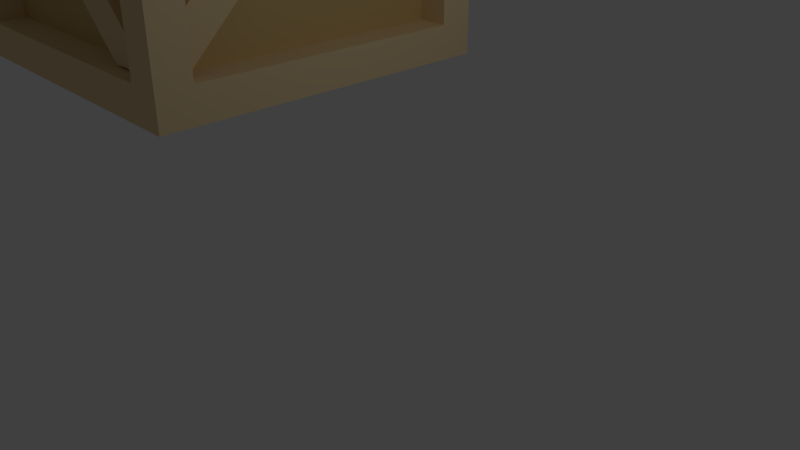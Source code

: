 # Source: caravan_goodscart_crates.blend  (saved by Blender 2.79.0; exported with 4.5.12 LTS)
import bpy
from mathutils import Matrix  # noqa: F401  (used for matrix-valued properties, if any)

bpy.ops.wm.read_factory_settings(use_empty=True)
scene = bpy.context.scene
scene.name = 'Scene'

# ---- collections
col_collection_1 = bpy.data.collections.new('Collection 1'); scene.collection.children.link(col_collection_1)

# ---- materials (node trees are filled in below, after node groups)
mat_woodish_light = bpy.data.materials.new('woodish_light')
mat_woodish_light.alpha_threshold = 0.0
mat_woodish_light.use_transparent_shadow = False
mat_woodish_light.diffuse_color = (0.8039, 0.6275, 0.3608, 1.0)
mat_woodish_light.specular_color = (0.0, 0.0, 0.0)
mat_woodish_light.roughness = 0.5
mat_woodish_004 = bpy.data.materials.new('woodish.004')
mat_woodish_004.alpha_threshold = 0.0
mat_woodish_004.use_transparent_shadow = False
mat_woodish_004.diffuse_color = (0.651, 0.4706, 0.2, 1.0)
mat_woodish_004.specular_color = (0.0, 0.0, 0.0)
mat_woodish_004.roughness = 0.5

# ---- material node trees

# ---- world
world_world = bpy.data.worlds.new('World'); scene.world = world_world
world_world.color = (0.05088, 0.05088, 0.05088)
world_world.use_sun_shadow = False
world_world.sun_shadow_jitter_overblur = 0.0
world_world.cycles.sampling_method = 'MANUAL'

# ---- cameras
cam_camera = bpy.data.cameras.new('Camera')
cam_camera.clip_end = 100.0
cam_camera.lens = 35.0
cam_camera.sensor_width = 32.0
cam_camera.sensor_height = 18.0
cam_camera.ortho_scale = 7.314
cam_camera.dof.focus_distance = 0.0
cam_camera.dof.aperture_fstop = 128.0

# ---- lights
light_lamp = bpy.data.lights.new('Lamp', 'POINT')
light_lamp.transmission_factor = 0.0
light_lamp.cutoff_distance = 30.0
light_lamp.energy = 100.0
light_lamp.shadow_buffer_clip_start = 1.001
light_lamp.shadow_soft_size = 0.1
light_lamp.shadow_maximum_resolution = 0.006
light_lamp.use_absolute_resolution = True

# ---- meshes
me_woodish_li = bpy.data.meshes.new('woodish_li')
me_woodish_li.from_pydata([(-10.58, -1.9, 2.705), (-10.58, -6.4, 2.705), (-10.58, -6.4, -1.795), (-10.58, -1.9, -1.795), (-6.083, -1.9, 2.705), (-6.083, -6.4, 2.705), (-6.083, -6.4, -1.795), (-6.083, -1.9, -1.795), (-10.58, -2.35, 2.255), (-10.58, -5.95, 2.255), (-10.58, -5.95, -1.345), (-10.58, -2.35, -1.345), (-10.13, -2.35, 2.705), (-6.533, -2.35, 2.705), (-6.533, -5.95, 2.705), (-10.13, -5.95, 2.705), (-10.13, -6.4, 2.255), (-6.533, -6.4, 2.255), (-6.533, -6.4, -1.345), (-10.13, -6.4, -1.345), (-10.13, -2.35, -1.795), (-10.13, -5.95, -1.795), (-6.533, -5.95, -1.795), (-6.533, -2.35, -1.795), (-10.13, -1.9, 2.255), (-10.13, -1.9, -1.345), (-6.533, -1.9, -1.345), (-6.533, -1.9, 2.255), (-6.083, -2.35, 2.255), (-6.083, -2.35, -1.345), (-6.083, -5.95, -1.345), (-6.083, -5.95, 2.255), (-10.18, -2.35, 2.255), (-10.18, -5.95, 2.255), (-10.18, -5.95, -1.345), (-10.18, -2.35, -1.345), (-10.13, -2.35, 2.3), (-6.533, -2.35, 2.3), (-6.533, -5.95, 2.3), (-10.13, -5.95, 2.3), (-10.13, -5.995, 2.255), (-6.533, -5.995, 2.255), (-6.533, -5.995, -1.345), (-10.13, -5.995, -1.345), (-10.13, -2.35, -1.39), (-10.13, -5.95, -1.39), (-6.533, -5.95, -1.39), (-6.533, -2.35, -1.39), (-10.13, -2.305, 2.255), (-10.13, -2.305, -1.345), (-6.533, -2.305, -1.345), (-6.533, -2.305, 2.255), (-6.488, -2.35, 2.255), (-6.488, -2.35, -1.345), (-6.488, -5.95, -1.345), (-6.488, -5.95, 2.255), (-10.04, -5.995, 2.165), (-6.623, -5.995, 2.165), (-6.623, -5.995, -1.255), (-10.04, -5.995, -1.255), (-10.04, -6.4, 2.165), (-6.623, -6.4, 2.165), (-6.623, -6.4, -1.255), (-10.04, -6.4, -1.255), (-6.751, -1.9, 2.705), (-6.751, -1.9, 2.255), (-6.751, -1.9, -1.795), (-6.751, -1.9, -1.345), (-7.169, -2.305, 2.255), (-7.169, -2.305, -1.345), (-7.215, -2.35, 2.705), (-7.215, -2.35, -1.795), (-7.215, -2.35, 2.3), (-7.215, -2.35, -1.39), (-10.13, -5.179, 2.3), (-10.13, -5.179, 2.705), (-10.13, -5.179, -1.39), (-10.13, -5.179, -1.795), (-10.18, -5.223, 2.255), (-10.18, -5.223, 1.528), (-10.18, -5.223, -1.345), (-10.58, -5.616, 2.705), (-10.58, -5.616, 2.255), (-10.58, -5.616, -1.795), (-10.58, -5.616, -1.345), (-6.083, -2.515, -1.795), (-6.533, -2.515, -1.795), (-10.58, -2.515, -1.795), (-10.13, -2.515, -1.795), (-6.533, -2.941, -1.39), (-7.124, -2.941, -1.39), (-10.13, -2.941, -1.39), (-7.824, -2.941, -1.39), (-6.083, -2.988, -1.345), (-6.488, -2.988, -1.345), (-10.58, -2.988, -1.345), (-10.18, -2.988, -1.345), (-10.18, -5.223, 0.7817), (-10.58, -5.95, 1.473), (-10.18, -5.95, 1.473), (-6.488, -5.95, 1.473), (-6.083, -5.95, 1.473), (-10.13, -5.995, 1.516), (-10.04, -5.995, 1.516), (-6.623, -5.995, 1.516), (-6.533, -5.995, 1.516), (-10.04, -6.4, 1.901), (-6.623, -6.4, 1.901), (-10.58, -6.4, 1.901), (-10.13, -6.4, 1.901), (-6.533, -6.4, 1.901), (-6.083, -6.4, 1.901), (-7.792, -2.973, -1.62), (-7.183, -2.382, -1.62), (-6.501, -2.382, -1.62), (-7.092, -2.973, -1.62), (-10.1, -5.982, -1.62), (-10.1, -5.212, -1.62), (-10.41, -2.956, -1.313), (-10.41, -2.318, -1.313), (-10.41, -5.191, 1.56), (-10.41, -5.918, 2.287), (-10.41, -5.918, 1.505), (-10.41, -5.191, 0.8138), (-7.164, -2.402, 2.522), (-6.482, -2.402, 2.522), (-10.08, -6.002, 2.522), (-10.08, -5.231, 2.522), (-6.266, -2.981, -1.339), (-6.266, -5.943, 1.48), (-6.266, -5.943, 2.261), (-6.266, -2.343, -1.339), (-5.97, -1.9, 2.8), (-5.97, -6.9, 2.8), (-5.97, -6.9, -2.2), (-5.97, -1.9, -2.2), (-0.9702, -1.9, 2.8), (-0.9702, -6.9, 2.8), (-0.9702, -6.9, -2.2), (-0.9702, -1.9, -2.2), (-5.97, -2.4, 2.3), (-5.97, -6.4, 2.3), (-5.97, -6.4, -1.7), (-5.97, -2.4, -1.7), (-5.47, -2.4, 2.8), (-1.47, -2.4, 2.8), (-1.47, -6.4, 2.8), (-5.47, -6.4, 2.8), (-5.47, -6.9, 2.3), (-1.47, -6.9, 2.3), (-1.47, -6.9, -1.7), (-5.47, -6.9, -1.7), (-5.47, -2.4, -2.2), (-5.47, -6.4, -2.2), (-1.47, -6.4, -2.2), (-1.47, -2.4, -2.2), (-5.47, -1.9, 2.3), (-5.47, -1.9, -1.7), (-1.47, -1.9, -1.7), (-1.47, -1.9, 2.3), (-0.9702, -2.4, 2.3), (-0.9702, -2.4, -1.7), (-0.9702, -6.4, -1.7), (-0.9702, -6.4, 2.3), (-5.52, -2.4, 2.3), (-5.52, -6.4, 2.3), (-5.52, -6.4, -1.7), (-5.52, -2.4, -1.7), (-5.47, -2.4, 2.35), (-1.47, -2.4, 2.35), (-1.47, -6.4, 2.35), (-5.47, -6.4, 2.35), (-5.47, -6.45, 2.3), (-1.47, -6.45, 2.3), (-1.47, -6.45, -1.7), (-5.47, -6.45, -1.7), (-5.47, -2.4, -1.75), (-5.47, -6.4, -1.75), (-1.47, -6.4, -1.75), (-1.47, -2.4, -1.75), (-5.47, -2.35, 2.3), (-5.47, -2.35, -1.7), (-1.47, -2.35, -1.7), (-1.47, -2.35, 2.3), (-1.42, -2.4, 2.3), (-1.42, -2.4, -1.7), (-1.42, -6.4, -1.7), (-1.42, -6.4, 2.3), (-5.37, -6.45, 2.2), (-1.57, -6.45, 2.2), (-1.57, -6.45, -1.6), (-5.37, -6.45, -1.6), (-5.37, -6.9, 2.2), (-1.57, -6.9, 2.2), (-1.57, -6.9, -1.6), (-5.37, -6.9, -1.6), (-1.712, -1.9, 2.8), (-1.712, -1.9, 2.3), (-1.712, -1.9, -2.2), (-1.712, -1.9, -1.7), (-2.177, -2.35, 2.3), (-2.177, -2.35, -1.7), (-2.228, -2.4, 2.8), (-2.228, -2.4, -2.2), (-2.228, -2.4, 2.35), (-2.228, -2.4, -1.75), (-5.47, -5.544, 2.35), (-5.47, -5.544, 2.8), (-5.47, -5.544, -1.75), (-5.47, -5.544, -2.2), (-5.52, -5.592, 2.3), (-5.52, -5.592, 1.492), (-5.52, -5.592, -1.7), (-5.97, -6.029, 2.8), (-5.97, -6.029, 2.3), (-5.97, -6.029, -2.2), (-5.97, -6.029, -1.7), (-0.9702, -2.583, -2.2), (-1.47, -2.583, -2.2), (-5.97, -2.583, -2.2), (-5.47, -2.583, -2.2), (-1.47, -3.056, -1.75), (-2.126, -3.056, -1.75), (-5.47, -3.056, -1.75), (-2.905, -3.056, -1.75), (-0.9702, -3.109, -1.7), (-1.42, -3.109, -1.7), (-5.97, -3.109, -1.7), (-5.52, -3.109, -1.7), (-5.52, -5.592, 0.663), (-5.97, -6.4, 1.432), (-5.52, -6.4, 1.432), (-1.42, -6.4, 1.432), (-0.9702, -6.4, 1.432), (-5.47, -6.45, 1.479), (-5.37, -6.45, 1.479), (-1.57, -6.45, 1.479), (-1.47, -6.45, 1.479), (-5.37, -6.9, 1.907), (-1.57, -6.9, 1.907), (-5.97, -6.9, 1.907), (-5.47, -6.9, 1.907), (-1.47, -6.9, 1.907), (-0.9702, -6.9, 1.907), (-2.869, -3.092, -2.005), (-2.192, -2.436, -2.005), (-1.434, -2.436, -2.005), (-2.091, -3.092, -2.005), (-5.434, -6.436, -2.005), (-5.434, -5.58, -2.005), (-5.775, -3.073, -1.664), (-5.775, -2.364, -1.664), (-5.775, -5.557, 1.528), (-5.775, -6.364, 2.336), (-5.775, -6.364, 1.467), (-5.775, -5.557, 0.6988), (-2.171, -2.457, 2.597), (-1.413, -2.457, 2.597), (-5.413, -6.457, 2.597), (-5.413, -5.601, 2.597), (-1.173, -3.101, -1.693), (-1.173, -6.393, 1.439), (-1.173, -6.393, 2.307), (-1.173, -2.393, -1.693)], [], [(0, 11, 8), (11, 0, 3), (13, 5, 4), (14, 5, 13), (1, 14, 15), (1, 5, 14), (17, 5, 1), (16, 17, 1), (18, 19, 2), (6, 18, 2), (22, 2, 21), (6, 2, 22), (0, 25, 3), (0, 24, 25), (27, 4, 26), (4, 7, 26), (5, 28, 4), (5, 31, 28), (4, 29, 7), (28, 29, 4), (32, 8, 11), (35, 32, 11), (38, 13, 37), (38, 14, 13), (15, 38, 39), (14, 38, 15), (41, 16, 40), (17, 16, 41), (19, 42, 43), (19, 18, 42), (46, 21, 45), (46, 22, 21), (24, 48, 25), (48, 49, 25), (51, 27, 26), (50, 51, 26), (28, 55, 52), (31, 55, 28), (28, 52, 53), (29, 28, 53), (60, 57, 56), (60, 61, 57), (58, 63, 59), (62, 63, 58), (4, 27, 64), (64, 27, 65), (0, 64, 24), (64, 65, 24), (26, 7, 66), (26, 66, 67), (25, 66, 3), (67, 66, 25), (27, 51, 65), (51, 68, 65), (65, 68, 24), (68, 48, 24), (69, 50, 67), (50, 26, 67), (69, 67, 25), (49, 69, 25), (70, 13, 64), (13, 4, 64), (0, 70, 64), (0, 12, 70), (7, 23, 66), (23, 71, 66), (66, 71, 3), (71, 20, 3), (37, 13, 70), (37, 70, 72), (70, 12, 36), (72, 70, 36), (23, 47, 71), (71, 47, 73), (20, 73, 44), (71, 73, 20), (15, 39, 75), (75, 39, 74), (12, 74, 36), (75, 74, 12), (45, 21, 77), (45, 77, 76), (127, 126, 124), (126, 125, 124), (9, 1, 81), (9, 81, 82), (0, 8, 81), (82, 81, 8), (2, 10, 83), (83, 10, 84), (1, 15, 81), (81, 15, 75), (0, 81, 12), (81, 75, 12), (21, 2, 83), (21, 83, 77), (33, 82, 78), (33, 9, 82), (78, 82, 8), (32, 78, 8), (10, 34, 84), (84, 34, 80), (6, 22, 85), (85, 22, 86), (85, 23, 7), (85, 86, 23), (77, 83, 87), (88, 77, 87), (20, 87, 3), (88, 87, 20), (22, 89, 86), (22, 46, 89), (86, 89, 47), (23, 86, 47), (91, 77, 88), (76, 77, 91), (91, 88, 44), (88, 20, 44), (115, 112, 113), (114, 115, 113), (115, 116, 112), (116, 117, 112), (93, 6, 85), (30, 6, 93), (93, 85, 29), (29, 85, 7), (54, 30, 93), (54, 93, 94), (93, 29, 53), (94, 93, 53), (87, 95, 11), (87, 11, 3), (83, 95, 87), (83, 84, 95), (96, 35, 11), (95, 96, 11), (84, 80, 95), (80, 96, 95), (123, 120, 118), (118, 120, 119), (99, 34, 10), (98, 99, 10), (9, 33, 98), (33, 99, 98), (101, 30, 54), (100, 101, 54), (55, 31, 100), (31, 101, 100), (130, 128, 131), (130, 129, 128), (122, 121, 120), (122, 120, 123), (62, 107, 63), (107, 106, 63), (107, 61, 60), (107, 60, 106), (2, 108, 10), (108, 98, 10), (108, 1, 9), (108, 9, 98), (19, 108, 2), (19, 109, 108), (16, 1, 108), (109, 16, 108), (6, 111, 18), (111, 110, 18), (111, 5, 17), (111, 17, 110), (111, 6, 30), (101, 111, 30), (5, 111, 31), (31, 111, 101), (109, 19, 102), (102, 19, 43), (40, 109, 102), (16, 109, 40), (18, 105, 42), (18, 110, 105), (110, 41, 105), (110, 17, 41), (63, 103, 59), (63, 106, 103), (106, 56, 103), (106, 60, 56), (107, 62, 104), (104, 62, 58), (57, 107, 104), (61, 107, 57), (112, 92, 73), (113, 112, 73), (47, 113, 73), (114, 113, 47), (115, 114, 47), (90, 115, 47), (45, 115, 90), (45, 116, 115), (116, 45, 117), (117, 45, 76), (117, 76, 92), (112, 117, 92), (35, 118, 119), (96, 118, 35), (120, 79, 35), (120, 35, 119), (121, 33, 79), (121, 79, 120), (99, 33, 122), (33, 121, 122), (97, 122, 123), (99, 122, 97), (96, 123, 118), (97, 123, 96), (124, 125, 37), (124, 37, 72), (126, 39, 37), (125, 126, 37), (39, 127, 74), (39, 126, 127), (127, 124, 72), (74, 127, 72), (129, 100, 94), (129, 94, 128), (130, 55, 129), (55, 100, 129), (53, 130, 131), (55, 130, 53), (128, 94, 53), (128, 53, 131), (140, 132, 135), (143, 140, 135), (145, 137, 136), (146, 137, 145), (137, 146, 147), (133, 137, 147), (148, 137, 133), (149, 137, 148), (138, 150, 151), (138, 151, 134), (138, 134, 153), (154, 138, 153), (132, 156, 135), (156, 157, 135), (159, 139, 158), (136, 139, 159), (137, 160, 136), (137, 163, 160), (136, 160, 139), (160, 161, 139), (164, 140, 143), (167, 164, 143), (170, 145, 169), (170, 146, 145), (147, 170, 171), (146, 170, 147), (173, 148, 172), (149, 148, 173), (151, 174, 175), (151, 150, 174), (178, 153, 177), (178, 154, 153), (156, 180, 157), (180, 181, 157), (183, 159, 158), (182, 183, 158), (160, 187, 184), (163, 187, 160), (160, 184, 185), (161, 160, 185), (192, 189, 188), (192, 193, 189), (190, 195, 191), (194, 195, 190), (136, 159, 196), (196, 159, 197), (196, 156, 132), (196, 197, 156), (158, 139, 198), (158, 198, 199), (157, 198, 135), (199, 198, 157), (159, 183, 197), (183, 200, 197), (197, 200, 156), (200, 180, 156), (201, 182, 199), (182, 158, 199), (201, 199, 157), (181, 201, 157), (202, 145, 196), (145, 136, 196), (202, 196, 132), (144, 202, 132), (139, 155, 198), (155, 203, 198), (198, 203, 135), (203, 152, 135), (169, 145, 202), (169, 202, 204), (202, 144, 168), (204, 202, 168), (155, 179, 203), (203, 179, 205), (152, 205, 176), (203, 205, 152), (147, 171, 207), (207, 171, 206), (144, 206, 168), (207, 206, 144), (177, 153, 209), (177, 209, 208), (259, 258, 256), (258, 257, 256), (141, 133, 213), (141, 213, 214), (140, 213, 132), (214, 213, 140), (134, 142, 215), (215, 142, 216), (133, 147, 213), (213, 147, 207), (213, 144, 132), (213, 207, 144), (153, 134, 215), (153, 215, 209), (165, 214, 210), (165, 141, 214), (210, 214, 140), (164, 210, 140), (142, 166, 216), (216, 166, 212), (217, 154, 218), (138, 154, 217), (217, 155, 139), (217, 218, 155), (209, 215, 219), (220, 209, 219), (152, 219, 135), (220, 219, 152), (154, 221, 218), (154, 178, 221), (218, 221, 179), (155, 218, 179), (223, 209, 220), (208, 209, 223), (223, 220, 176), (220, 152, 176), (247, 244, 245), (246, 247, 245), (247, 248, 244), (248, 249, 244), (225, 138, 217), (162, 138, 225), (225, 217, 161), (161, 217, 139), (186, 162, 225), (186, 225, 226), (225, 161, 185), (226, 225, 185), (219, 227, 143), (219, 143, 135), (215, 227, 219), (215, 216, 227), (228, 167, 143), (227, 228, 143), (216, 212, 227), (212, 228, 227), (255, 252, 250), (250, 252, 251), (231, 166, 142), (231, 142, 230), (141, 165, 230), (165, 231, 230), (233, 162, 186), (233, 186, 232), (187, 163, 232), (163, 233, 232), (262, 260, 263), (262, 261, 260), (254, 253, 252), (254, 252, 255), (194, 239, 195), (239, 238, 195), (239, 193, 192), (239, 192, 238), (134, 240, 142), (142, 240, 230), (240, 133, 141), (240, 141, 230), (134, 151, 240), (151, 241, 240), (148, 133, 240), (241, 148, 240), (138, 243, 150), (243, 242, 150), (243, 137, 149), (243, 149, 242), (243, 138, 162), (243, 162, 233), (137, 243, 163), (163, 243, 233), (241, 151, 234), (151, 175, 234), (172, 241, 234), (148, 241, 172), (174, 150, 237), (150, 242, 237), (242, 173, 237), (242, 149, 173), (191, 195, 235), (195, 238, 235), (238, 188, 235), (238, 192, 188), (239, 194, 236), (194, 190, 236), (189, 239, 236), (193, 239, 189), (244, 224, 205), (245, 244, 205), (179, 245, 205), (246, 245, 179), (247, 246, 179), (222, 247, 179), (177, 247, 222), (177, 248, 247), (248, 177, 249), (249, 177, 208), (249, 208, 224), (244, 249, 224), (167, 250, 251), (228, 250, 167), (252, 211, 167), (252, 167, 251), (253, 165, 252), (165, 211, 252), (231, 165, 254), (165, 253, 254), (229, 254, 255), (231, 254, 229), (228, 255, 250), (229, 255, 228), (256, 257, 169), (256, 169, 204), (258, 171, 169), (257, 258, 169), (171, 259, 206), (171, 258, 259), (259, 256, 204), (206, 259, 204), (261, 232, 226), (261, 226, 260), (262, 187, 261), (187, 232, 261), (185, 262, 263), (187, 262, 185), (260, 226, 185), (260, 185, 263)])
me_woodish_li.materials.append(mat_woodish_light)
me_woodish_li.use_remesh_preserve_volume = False
me_woodish_li.use_remesh_preserve_attributes = False
me_woodish_li.use_mirror_vertex_groups = False
me_woodish_li.update()
me_woodish_004 = bpy.data.meshes.new('woodish.004')
me_woodish_004.from_pydata([(-10.18, -2.35, 2.255), (-10.18, -5.95, 2.255), (-10.18, -5.95, -1.345), (-10.18, -2.35, -1.345), (-10.13, -2.35, 2.3), (-6.533, -2.35, 2.3), (-6.533, -5.95, 2.3), (-10.13, -5.95, 2.3), (-10.13, -5.995, 2.255), (-6.533, -5.995, 2.255), (-6.533, -5.995, -1.345), (-10.13, -5.995, -1.345), (-10.13, -2.35, -1.39), (-10.13, -5.95, -1.39), (-6.533, -5.95, -1.39), (-6.533, -2.35, -1.39), (-10.13, -2.305, 2.255), (-10.13, -2.305, -1.345), (-6.533, -2.305, -1.345), (-6.533, -2.305, 2.255), (-6.488, -2.35, 2.255), (-6.488, -2.35, -1.345), (-6.488, -5.95, -1.345), (-6.488, -5.95, 2.255), (-10.04, -5.995, 2.165), (-6.623, -5.995, 2.165), (-6.623, -5.995, -1.255), (-10.04, -5.995, -1.255), (-7.169, -2.305, 2.255), (-7.169, -2.305, -1.345), (-7.169, -2.305, 1.619), (-7.215, -2.35, 2.3), (-7.215, -2.35, -1.39), (-10.13, -5.179, 2.3), (-10.13, -5.179, -1.39), (-10.18, -5.223, 2.255), (-10.18, -5.223, 1.528), (-10.18, -5.223, -1.345), (-6.533, -2.941, -1.39), (-7.124, -2.941, -1.39), (-10.13, -2.941, -1.39), (-7.824, -2.941, -1.39), (-6.488, -2.988, -1.345), (-10.18, -2.988, -1.345), (-10.18, -5.223, 0.7817), (-10.18, -5.95, 1.473), (-6.488, -5.95, 1.473), (-10.13, -5.995, 1.516), (-10.04, -5.995, 1.516), (-6.623, -5.995, 1.516), (-6.533, -5.995, 1.516), (-5.52, -2.4, 2.3), (-5.52, -6.4, 2.3), (-5.52, -6.4, -1.7), (-5.52, -2.4, -1.7), (-5.47, -2.4, 2.35), (-1.47, -2.4, 2.35), (-1.47, -6.4, 2.35), (-5.47, -6.4, 2.35), (-5.47, -6.45, 2.3), (-1.47, -6.45, 2.3), (-1.47, -6.45, -1.7), (-5.47, -6.45, -1.7), (-5.47, -2.4, -1.75), (-5.47, -6.4, -1.75), (-1.47, -6.4, -1.75), (-1.47, -2.4, -1.75), (-5.47, -2.35, 2.3), (-5.47, -2.35, -1.7), (-1.47, -2.35, -1.7), (-1.47, -2.35, 2.3), (-1.42, -2.4, 2.3), (-1.42, -2.4, -1.7), (-1.42, -6.4, -1.7), (-1.42, -6.4, 2.3), (-5.37, -6.45, 2.2), (-1.57, -6.45, 2.2), (-1.57, -6.45, -1.6), (-5.37, -6.45, -1.6), (-2.177, -2.35, 2.3), (-2.177, -2.35, -1.7), (-2.177, -2.35, 1.594), (-2.228, -2.4, 2.35), (-2.228, -2.4, -1.75), (-5.47, -5.544, 2.35), (-5.47, -5.544, -1.75), (-5.52, -5.592, 2.3), (-5.52, -5.592, 1.492), (-5.52, -5.592, -1.7), (-1.47, -3.056, -1.75), (-2.126, -3.056, -1.75), (-5.47, -3.056, -1.75), (-2.905, -3.056, -1.75), (-1.42, -3.109, -1.7), (-5.52, -3.109, -1.7), (-5.52, -5.592, 0.663), (-5.52, -6.4, 1.432), (-1.42, -6.4, 1.432), (-5.47, -6.45, 1.479), (-5.37, -6.45, 1.479), (-1.57, -6.45, 1.479), (-1.47, -6.45, 1.479)], [], [(24, 9, 8), (25, 9, 24), (10, 27, 11), (10, 26, 27), (7, 6, 5), (20, 23, 21), (16, 30, 17), (28, 30, 16), (28, 19, 30), (19, 18, 30), (30, 18, 29), (30, 29, 17), (33, 31, 4), (1, 35, 36), (0, 36, 35), (36, 0, 3), (14, 13, 39), (38, 14, 39), (38, 39, 15), (41, 34, 40), (41, 40, 12), (32, 41, 12), (37, 44, 43), (27, 47, 11), (27, 48, 47), (24, 8, 47), (48, 24, 47), (10, 50, 26), (50, 49, 26), (50, 9, 25), (50, 25, 49), (46, 22, 42), (2, 45, 44), (37, 2, 44), (75, 60, 59), (76, 60, 75), (61, 78, 62), (61, 77, 78), (58, 57, 56), (71, 74, 72), (67, 81, 68), (79, 81, 67), (79, 70, 81), (70, 69, 81), (69, 80, 81), (81, 80, 68), (84, 82, 55), (52, 86, 87), (87, 86, 51), (87, 51, 54), (65, 64, 90), (89, 65, 90), (89, 90, 66), (92, 85, 91), (92, 91, 63), (83, 92, 63), (88, 95, 94), (62, 78, 98), (78, 99, 98), (75, 59, 98), (99, 75, 98), (61, 101, 77), (77, 101, 100), (101, 60, 76), (101, 76, 100), (97, 73, 93), (53, 96, 95), (88, 53, 95)])
me_woodish_004.materials.append(mat_woodish_004)
me_woodish_004.use_remesh_preserve_volume = False
me_woodish_004.use_remesh_preserve_attributes = False
me_woodish_004.use_mirror_vertex_groups = False
me_woodish_004.update()

# ---- objects
ob_woodish_li = bpy.data.objects.new('woodish_li', me_woodish_li)
ob_woodish = bpy.data.objects.new('woodish', me_woodish_004)
ob_lamp = bpy.data.objects.new('Lamp', light_lamp)
ob_camera = bpy.data.objects.new('Camera', cam_camera)

# ---- transforms, parenting, visibility, modifiers, constraints
ob_woodish_li.location = (0.0, 0.0, 0.0)
ob_woodish_li.rotation_euler = (-1.571, -0.0, 0.0)
ob_woodish_li.lineart.crease_threshold = 0.0
ob_woodish.location = (0.0, 0.0, 0.0)
ob_woodish.rotation_euler = (-1.571, -0.0, 0.0)
ob_woodish.lineart.crease_threshold = 0.0
ob_lamp.location = (4.076, 1.005, 5.904)
ob_lamp.rotation_euler = (0.6503, 0.05522, 1.866)
ob_lamp.lock_rotations_4d = False
ob_lamp.empty_display_type = 'ARROWS'
ob_lamp.color = (0.0, 0.0, 0.0, 0.0)
ob_lamp.lineart.crease_threshold = 0.0
ob_camera.location = (7.481, -6.508, 5.344)
ob_camera.rotation_euler = (1.109, 0.0, 0.8149)
ob_camera.lock_rotations_4d = False
ob_camera.empty_display_type = 'ARROWS'
ob_camera.color = (0.0, 0.0, 0.0, 0.0)
ob_camera.display_type = 'WIRE'
ob_camera.lineart.crease_threshold = 0.0

# ---- collection membership
col_collection_1.objects.link(ob_woodish_li)
col_collection_1.objects.link(ob_woodish)
col_collection_1.objects.link(ob_lamp)
col_collection_1.objects.link(ob_camera)

# ---- scene / render settings (as saved in the file)
scene.camera = ob_camera
scene.frame_start = 1; scene.frame_end = 250; scene.frame_set(1)
scene.render.engine = 'BLENDER_EEVEE_NEXT'
scene.render.resolution_percentage = 50
scene.render.dither_intensity = 0.0
scene.cycles.use_denoising = False
scene.cycles.samples = 128
scene.cycles.sampling_pattern = 'TABULATED_SOBOL'
scene.cycles.use_adaptive_sampling = False
scene.cycles.use_light_tree = False
scene.cycles.blur_glossy = 0.0
scene.cycles.sample_clamp_indirect = 0.0
scene.view_settings.view_transform = 'Standard'
bpy.context.view_layer.update()
